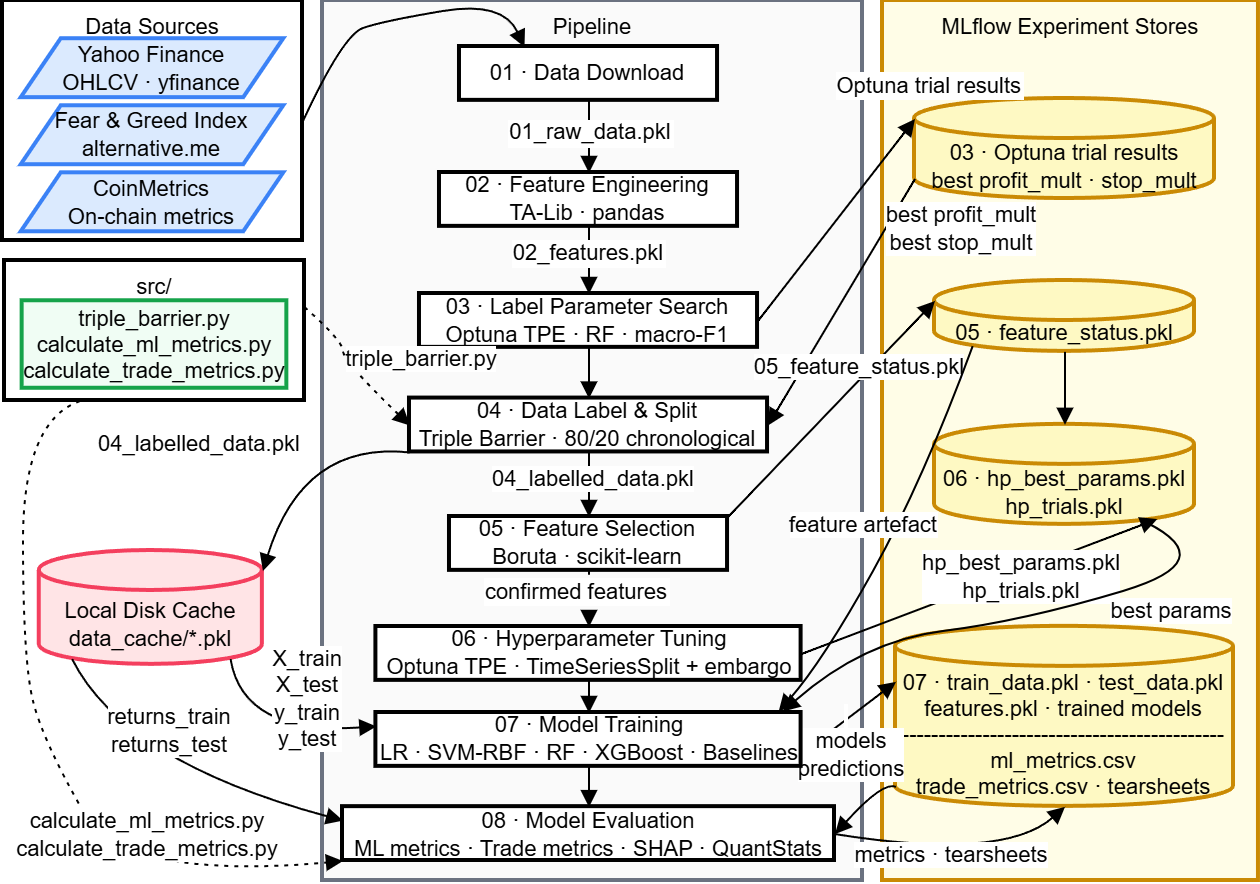

The diagram above was exported from draw.io. Its source (the exported page's mxGraphModel, read from the mxfile embedded in the PNG):
<mxGraphModel dx="1275" dy="688" grid="1" gridSize="10" guides="1" tooltips="1" connect="1" arrows="1" fold="1" page="1" pageScale="1" pageWidth="827" pageHeight="1169" background="none" math="0" shadow="0">
  <root>
    <mxCell id="0" />
    <mxCell id="1" parent="0" />
    <mxCell id="A2_zzDLgXskaaqCUzJkX-93" parent="1" style="whiteSpace=wrap;strokeWidth=2;verticalAlign=top;fillColor=#FFFDE7;strokeColor=#CA8A04;fontSize=11;" value="MLflow Experiment Stores" vertex="1">
      <mxGeometry height="440" width="187.98" x="540" y="100" as="geometry" />
    </mxCell>
    <mxCell id="A2_zzDLgXskaaqCUzJkX-94" parent="1" style="whiteSpace=wrap;strokeWidth=2;verticalAlign=top;fillColor=#FAFAFA;strokeColor=#6B7280;fontSize=11;" value="Pipeline" vertex="1">
      <mxGeometry height="440" width="270" x="260" y="100" as="geometry" />
    </mxCell>
    <mxCell id="A2_zzDLgXskaaqCUzJkX-103" parent="1" style="whiteSpace=wrap;strokeWidth=2;fontSize=11;" value="01 · Data Download" vertex="1">
      <mxGeometry height="26.93" width="129.03" x="328.485" y="123" as="geometry" />
    </mxCell>
    <mxCell id="A2_zzDLgXskaaqCUzJkX-104" parent="1" style="whiteSpace=wrap;strokeWidth=2;fontSize=11;" value="02 · Feature Engineering&#10;TA-Lib · pandas" vertex="1">
      <mxGeometry height="26.93" width="149.03" x="318.485" y="186" as="geometry" />
    </mxCell>
    <mxCell id="A2_zzDLgXskaaqCUzJkX-105" parent="1" style="whiteSpace=wrap;strokeWidth=2;fontSize=11;" value="03 · Label Parameter Search&#10;Optuna TPE · RF · macro-F1" vertex="1">
      <mxGeometry height="26.93" width="169.03" x="308.485" y="246.5" as="geometry" />
    </mxCell>
    <mxCell id="A2_zzDLgXskaaqCUzJkX-106" parent="1" style="whiteSpace=wrap;strokeWidth=2;fontSize=11;" value="04 · Data Label &amp; Split&#10;Triple Barrier · 80/20 chronological" vertex="1">
      <mxGeometry height="26.93" width="179.03" x="303.485" y="298.79" as="geometry" />
    </mxCell>
    <mxCell id="A2_zzDLgXskaaqCUzJkX-107" parent="1" style="whiteSpace=wrap;strokeWidth=2;fontSize=11;" value="05 · Feature Selection&#10;Boruta · scikit-learn" vertex="1">
      <mxGeometry height="26.93" width="139.03" x="323.485" y="358" as="geometry" />
    </mxCell>
    <mxCell id="A2_zzDLgXskaaqCUzJkX-108" parent="1" style="whiteSpace=wrap;strokeWidth=2;fontSize=11;" value="06 · Hyperparameter Tuning&#10;Optuna TPE · TimeSeriesSplit + embargo" vertex="1">
      <mxGeometry height="26.93" width="212.59799999999998" x="286.701" y="413" as="geometry" />
    </mxCell>
    <mxCell id="A2_zzDLgXskaaqCUzJkX-110" parent="1" style="whiteSpace=wrap;strokeWidth=2;fontSize=11;" value="08 · Model Evaluation&#10;ML metrics · Trade metrics · SHAP · QuantStats" vertex="1">
      <mxGeometry height="26.93" width="246" x="270" y="503.07" as="geometry" />
    </mxCell>
    <mxCell id="A2_zzDLgXskaaqCUzJkX-111" parent="1" style="shape=cylinder3;boundedLbl=1;backgroundOutline=1;size=10;strokeWidth=2;whiteSpace=wrap;fillColor=#FEF9C3;strokeColor=#CA8A04;fontSize=11;" value="03 · Optuna trial results&#10;best profit_mult · stop_mult" vertex="1">
      <mxGeometry height="50" width="150" x="556" y="149" as="geometry" />
    </mxCell>
    <mxCell id="A2_zzDLgXskaaqCUzJkX-112" parent="1" style="shape=cylinder3;boundedLbl=1;backgroundOutline=1;size=10;strokeWidth=2;whiteSpace=wrap;fillColor=#FEF9C3;strokeColor=#CA8A04;fontSize=11;" value="05 · feature_status.pkl" vertex="1">
      <mxGeometry height="35.43" width="130.04" x="565.98" y="240" as="geometry" />
    </mxCell>
    <mxCell id="A2_zzDLgXskaaqCUzJkX-113" parent="1" style="shape=cylinder3;boundedLbl=1;backgroundOutline=1;size=10;strokeWidth=2;whiteSpace=wrap;fillColor=#FEF9C3;strokeColor=#CA8A04;fontSize=11;" value="06 · hp_best_params.pkl&#10;hp_trials.pkl" vertex="1">
      <mxGeometry height="50" width="130" x="566" y="311.93" as="geometry" />
    </mxCell>
    <mxCell id="A2_zzDLgXskaaqCUzJkX-114" parent="1" style="shape=cylinder3;boundedLbl=1;backgroundOutline=1;size=10;strokeWidth=2;whiteSpace=wrap;fillColor=#FEF9C3;strokeColor=#CA8A04;fontSize=11;" value="07 · train_data.pkl · test_data.pkl&#10;features.pkl · trained models&#10;--------------------------------------------&#10;ml_metrics.csv&#10;trade_metrics.csv · tearsheets" vertex="1">
      <mxGeometry height="90" width="169" x="546.5" y="412.93" as="geometry" />
    </mxCell>
    <mxCell id="A2_zzDLgXskaaqCUzJkX-116" parent="1" style="shape=cylinder3;boundedLbl=1;backgroundOutline=1;size=10;strokeWidth=2;whiteSpace=wrap;fillColor=#FFE4E6;strokeColor=#F43F5E;fontSize=11;" value="Local Disk Cache&#10;data_cache/*.pkl" vertex="1">
      <mxGeometry height="56.93" width="111.58" x="118.38" y="375" as="geometry" />
    </mxCell>
    <mxCell id="A2_zzDLgXskaaqCUzJkX-164" parent="1" style="group;fillColor=#F0FDF4;strokeColor=#16A34A;fontSize=11;" value="" vertex="1">
      <mxGeometry height="70" width="150" x="101" y="230" as="geometry" />
    </mxCell>
    <mxCell id="4CCaR9nMXg6EQZIH6pQj-7" connectable="0" parent="A2_zzDLgXskaaqCUzJkX-164" style="group" value="" vertex="1">
      <mxGeometry height="70" width="149.99999999999997" as="geometry" />
    </mxCell>
    <mxCell id="A2_zzDLgXskaaqCUzJkX-101" parent="4CCaR9nMXg6EQZIH6pQj-7" style="whiteSpace=wrap;strokeWidth=2;verticalAlign=top;fontSize=11;" value="src/" vertex="1">
      <mxGeometry height="70" width="149.99999999999997" as="geometry" />
    </mxCell>
    <mxCell id="A2_zzDLgXskaaqCUzJkX-102" parent="4CCaR9nMXg6EQZIH6pQj-7" style="whiteSpace=wrap;strokeWidth=2;fillColor=#F0FDF4;strokeColor=#16A34A;fontSize=11;" value="triple_barrier.py&#10;calculate_ml_metrics.py&#10;calculate_trade_metrics.py" vertex="1">
      <mxGeometry height="43.75" width="132.35294117647058" x="8.823529411764707" y="20.125" as="geometry" />
    </mxCell>
    <mxCell id="A2_zzDLgXskaaqCUzJkX-157" edge="1" parent="1" source="A2_zzDLgXskaaqCUzJkX-105" style="curved=1;startArrow=none;endArrow=block;exitX=0.5;exitY=1;entryX=0.5;entryY=0;rounded=0;fontSize=11;" target="A2_zzDLgXskaaqCUzJkX-106" value="">
      <mxGeometry relative="1" as="geometry" />
    </mxCell>
    <mxCell id="A2_zzDLgXskaaqCUzJkX-117" edge="1" parent="1" source="A2_zzDLgXskaaqCUzJkX-103" style="curved=1;startArrow=none;endArrow=block;exitX=0.5;exitY=1;entryX=0.5;entryY=0;rounded=0;labelPosition=center;verticalLabelPosition=bottom;align=center;verticalAlign=top;fontSize=11;" target="A2_zzDLgXskaaqCUzJkX-104" value="01_raw_data.pkl">
      <mxGeometry relative="1" x="-0.8498" y="1" as="geometry">
        <mxPoint as="offset" />
        <Array as="points" />
      </mxGeometry>
    </mxCell>
    <mxCell id="A2_zzDLgXskaaqCUzJkX-118" edge="1" parent="1" source="A2_zzDLgXskaaqCUzJkX-104" style="curved=1;startArrow=none;endArrow=block;exitX=0.5;exitY=1;entryX=0.5;entryY=0;rounded=0;labelPosition=center;verticalLabelPosition=bottom;align=center;verticalAlign=top;fontSize=11;" target="A2_zzDLgXskaaqCUzJkX-105" value="02_features.pkl">
      <mxGeometry relative="1" x="-1" as="geometry">
        <mxPoint as="offset" />
      </mxGeometry>
    </mxCell>
    <mxCell id="A2_zzDLgXskaaqCUzJkX-120" edge="1" parent="1" source="A2_zzDLgXskaaqCUzJkX-106" style="curved=1;startArrow=none;endArrow=block;exitX=0.5;exitY=1;entryX=0.5;entryY=0;rounded=0;fontSize=11;" target="A2_zzDLgXskaaqCUzJkX-107" value="">
      <mxGeometry relative="1" as="geometry" />
    </mxCell>
    <mxCell id="4CCaR9nMXg6EQZIH6pQj-25" connectable="0" parent="A2_zzDLgXskaaqCUzJkX-120" style="edgeLabel;html=1;align=center;verticalAlign=middle;resizable=0;points=[];" value="04_labelled_data.pkl" vertex="1">
      <mxGeometry relative="1" x="-0.2544" y="1" as="geometry">
        <mxPoint as="offset" />
      </mxGeometry>
    </mxCell>
    <mxCell id="A2_zzDLgXskaaqCUzJkX-121" edge="1" parent="1" source="A2_zzDLgXskaaqCUzJkX-107" style="curved=1;dashed=1;dashPattern=2 3;startArrow=none;endArrow=block;exitX=0.5;exitY=1;entryX=0.5;entryY=0;rounded=0;fontSize=11;" target="A2_zzDLgXskaaqCUzJkX-108" value="confirmed features">
      <mxGeometry relative="1" x="-0.3088" y="-6" as="geometry">
        <mxPoint as="offset" />
      </mxGeometry>
    </mxCell>
    <mxCell id="A2_zzDLgXskaaqCUzJkX-122" edge="1" parent="1" source="A2_zzDLgXskaaqCUzJkX-108" style="curved=1;startArrow=none;endArrow=block;exitX=0.5;exitY=1;entryX=0.5;entryY=0;rounded=0;fontSize=11;" target="A2_zzDLgXskaaqCUzJkX-109" value="">
      <mxGeometry relative="1" as="geometry" />
    </mxCell>
    <mxCell id="A2_zzDLgXskaaqCUzJkX-123" edge="1" parent="1" source="A2_zzDLgXskaaqCUzJkX-109" style="curved=1;startArrow=none;endArrow=block;exitX=0.5;exitY=1;entryX=0.5;entryY=0;rounded=0;fontSize=11;" target="A2_zzDLgXskaaqCUzJkX-110" value="">
      <mxGeometry relative="1" as="geometry" />
    </mxCell>
    <mxCell id="A2_zzDLgXskaaqCUzJkX-124" edge="1" parent="1" source="A2_zzDLgXskaaqCUzJkX-105" style="curved=1;startArrow=none;endArrow=block;entryX=0;entryY=0;rounded=0;fontSize=11;exitX=1;exitY=0.5;exitDx=0;exitDy=0;entryDx=0;entryDy=10;entryPerimeter=0;" target="A2_zzDLgXskaaqCUzJkX-111" value="Optuna trial results">
      <mxGeometry relative="1" x="1" y="22" as="geometry">
        <mxPoint x="25" y="-4" as="offset" />
        <mxPoint x="281" y="256" as="sourcePoint" />
      </mxGeometry>
    </mxCell>
    <mxCell id="A2_zzDLgXskaaqCUzJkX-125" edge="1" parent="1" source="A2_zzDLgXskaaqCUzJkX-111" style="curved=1;startArrow=none;endArrow=block;exitX=0;exitY=1;entryX=1;entryY=0.5;rounded=0;fontSize=11;exitDx=0;exitDy=-10;exitPerimeter=0;entryDx=0;entryDy=0;" target="A2_zzDLgXskaaqCUzJkX-106" value="">
      <mxGeometry relative="1" x="-0.3872" y="18" as="geometry">
        <mxPoint as="offset" />
      </mxGeometry>
    </mxCell>
    <mxCell id="4CCaR9nMXg6EQZIH6pQj-27" connectable="0" parent="A2_zzDLgXskaaqCUzJkX-125" style="edgeLabel;html=1;align=center;verticalAlign=middle;resizable=0;points=[];" value="best profit_mult&lt;br style=&quot;padding: 0px; margin: 0px;&quot;&gt;best stop_mult" vertex="1">
      <mxGeometry relative="1" x="-0.0148" y="-1" as="geometry">
        <mxPoint x="60" y="-36" as="offset" />
      </mxGeometry>
    </mxCell>
    <mxCell id="A2_zzDLgXskaaqCUzJkX-126" edge="1" parent="1" source="A2_zzDLgXskaaqCUzJkX-106" style="curved=1;startArrow=none;endArrow=block;exitX=0;exitY=1;entryX=1;entryY=0;rounded=0;fontSize=11;exitDx=0;exitDy=0;entryDx=0;entryDy=10;entryPerimeter=0;" target="A2_zzDLgXskaaqCUzJkX-116" value="04_labelled_data.pkl">
      <mxGeometry relative="1" x="0.2979" y="-41" as="geometry">
        <mxPoint x="-5" y="-11" as="offset" />
        <Array as="points">
          <mxPoint x="250" y="320" />
        </Array>
      </mxGeometry>
    </mxCell>
    <mxCell id="A2_zzDLgXskaaqCUzJkX-127" edge="1" parent="1" source="A2_zzDLgXskaaqCUzJkX-116" style="curved=1;startArrow=none;endArrow=block;exitX=0.855;exitY=1;entryX=0;entryY=0.25;rounded=0;fontSize=11;entryDx=0;entryDy=0;exitDx=0;exitDy=-2.9;exitPerimeter=0;" target="A2_zzDLgXskaaqCUzJkX-109" value="">
      <mxGeometry relative="1" x="0.0767" y="-2" as="geometry">
        <mxPoint as="offset" />
        <Array as="points">
          <mxPoint x="220" y="467" />
        </Array>
      </mxGeometry>
    </mxCell>
    <mxCell id="4CCaR9nMXg6EQZIH6pQj-14" connectable="0" parent="A2_zzDLgXskaaqCUzJkX-127" style="edgeLabel;html=1;align=center;verticalAlign=middle;resizable=0;points=[];" value="X_train&lt;div&gt;X_test&lt;br style=&quot;padding: 0px; margin: 0px;&quot;&gt;y_train&lt;/div&gt;&lt;div&gt;y_test&lt;/div&gt;" vertex="1">
      <mxGeometry relative="1" x="-0.4526" as="geometry">
        <mxPoint x="33" y="-9" as="offset" />
      </mxGeometry>
    </mxCell>
    <mxCell id="A2_zzDLgXskaaqCUzJkX-128" edge="1" parent="1" source="A2_zzDLgXskaaqCUzJkX-116" style="curved=1;startArrow=none;endArrow=block;exitX=0.145;exitY=1;entryX=0;entryY=0.25;rounded=0;fontSize=11;entryDx=0;entryDy=0;exitDx=0;exitDy=-2.9;exitPerimeter=0;" target="A2_zzDLgXskaaqCUzJkX-110" value="">
      <mxGeometry relative="1" as="geometry">
        <Array as="points">
          <mxPoint x="160" y="480" />
        </Array>
      </mxGeometry>
    </mxCell>
    <mxCell id="4CCaR9nMXg6EQZIH6pQj-15" connectable="0" parent="A2_zzDLgXskaaqCUzJkX-128" style="edgeLabel;html=1;align=center;verticalAlign=middle;resizable=0;points=[];" value="returns_train&lt;br style=&quot;padding: 0px; margin: 0px;&quot;&gt;returns_test" vertex="1">
      <mxGeometry relative="1" x="-0.4589" y="13" as="geometry">
        <mxPoint x="16" as="offset" />
      </mxGeometry>
    </mxCell>
    <mxCell id="A2_zzDLgXskaaqCUzJkX-129" edge="1" parent="1" source="A2_zzDLgXskaaqCUzJkX-107" style="curved=1;startArrow=none;endArrow=block;exitX=1;exitY=0;entryX=0;entryY=0;rounded=0;fontSize=11;entryDx=0;entryDy=10;entryPerimeter=0;exitDx=0;exitDy=0;labelBackgroundColor=default;" target="A2_zzDLgXskaaqCUzJkX-112" value="">
      <mxGeometry relative="1" x="-0.1319" y="-3" as="geometry">
        <mxPoint as="offset" />
      </mxGeometry>
    </mxCell>
    <mxCell id="4CCaR9nMXg6EQZIH6pQj-26" connectable="0" parent="A2_zzDLgXskaaqCUzJkX-129" style="edgeLabel;html=1;align=center;verticalAlign=middle;resizable=0;points=[];" value="05_feature_status.pkl" vertex="1">
      <mxGeometry relative="1" x="-0.1722" y="1" as="geometry">
        <mxPoint x="22" y="-30" as="offset" />
      </mxGeometry>
    </mxCell>
    <mxCell id="A2_zzDLgXskaaqCUzJkX-130" edge="1" parent="1" source="A2_zzDLgXskaaqCUzJkX-112" style="curved=1;startArrow=none;endArrow=block;exitX=0.145;exitY=1;entryX=0.946;entryY=-0.027;rounded=0;fontSize=11;exitDx=0;exitDy=-2.9;exitPerimeter=0;entryDx=0;entryDy=0;entryPerimeter=0;" target="A2_zzDLgXskaaqCUzJkX-109" value="">
      <mxGeometry relative="1" x="-0.0025" as="geometry">
        <mxPoint as="offset" />
        <Array as="points">
          <mxPoint x="560" y="340" />
          <mxPoint x="510" y="430" />
        </Array>
      </mxGeometry>
    </mxCell>
    <mxCell id="4CCaR9nMXg6EQZIH6pQj-13" connectable="0" parent="A2_zzDLgXskaaqCUzJkX-130" style="edgeLabel;html=1;align=center;verticalAlign=middle;resizable=0;points=[];" value="feature artefact" vertex="1">
      <mxGeometry relative="1" x="-0.4183" as="geometry">
        <mxPoint x="-34" y="31" as="offset" />
      </mxGeometry>
    </mxCell>
    <mxCell id="A2_zzDLgXskaaqCUzJkX-131" edge="1" parent="1" source="A2_zzDLgXskaaqCUzJkX-108" style="curved=1;startArrow=none;endArrow=block;exitX=1;exitY=0.5;entryX=0.855;entryY=1;rounded=0;fontSize=11;entryDx=0;entryDy=-2.9;entryPerimeter=0;exitDx=0;exitDy=0;" target="A2_zzDLgXskaaqCUzJkX-113" value="">
      <mxGeometry relative="1" as="geometry" />
    </mxCell>
    <mxCell id="4CCaR9nMXg6EQZIH6pQj-19" connectable="0" parent="A2_zzDLgXskaaqCUzJkX-131" style="edgeLabel;html=1;align=center;verticalAlign=middle;resizable=0;points=[];" value="hp_best_params.pkl&lt;br style=&quot;padding: 0px; margin: 0px;&quot;&gt;hp_trials.pkl" vertex="1">
      <mxGeometry relative="1" x="-0.2183" y="2" as="geometry">
        <mxPoint x="41" y="-11" as="offset" />
      </mxGeometry>
    </mxCell>
    <mxCell id="A2_zzDLgXskaaqCUzJkX-132" edge="1" parent="1" source="A2_zzDLgXskaaqCUzJkX-113" style="curved=1;startArrow=none;endArrow=block;exitX=0.815;exitY=0.979;entryX=0.956;entryY=-0.027;rounded=0;fontSize=11;exitDx=0;exitDy=0;exitPerimeter=0;entryDx=0;entryDy=0;entryPerimeter=0;" target="A2_zzDLgXskaaqCUzJkX-109" value="">
      <mxGeometry relative="1" x="-0.5837" y="7" as="geometry">
        <mxPoint as="offset" />
        <Array as="points">
          <mxPoint x="710" y="380" />
          <mxPoint x="610" y="410" />
          <mxPoint x="530" y="420" />
        </Array>
      </mxGeometry>
    </mxCell>
    <mxCell id="4CCaR9nMXg6EQZIH6pQj-21" connectable="0" parent="A2_zzDLgXskaaqCUzJkX-132" style="edgeLabel;html=1;align=center;verticalAlign=middle;resizable=0;points=[];" value="best params" vertex="1">
      <mxGeometry relative="1" x="-0.5039" y="-1" as="geometry">
        <mxPoint y="17" as="offset" />
      </mxGeometry>
    </mxCell>
    <mxCell id="A2_zzDLgXskaaqCUzJkX-133" edge="1" parent="1" source="A2_zzDLgXskaaqCUzJkX-109" style="curved=1;startArrow=none;endArrow=block;exitX=1;exitY=0.75;entryX=0;entryY=0;rounded=0;fontSize=11;entryDx=0;entryDy=27.5;entryPerimeter=0;exitDx=0;exitDy=0;" target="A2_zzDLgXskaaqCUzJkX-114" value="&#10;">
      <mxGeometry relative="1" x="-0.0261" y="1" as="geometry">
        <mxPoint as="offset" />
      </mxGeometry>
    </mxCell>
    <mxCell id="4CCaR9nMXg6EQZIH6pQj-23" connectable="0" parent="A2_zzDLgXskaaqCUzJkX-133" style="edgeLabel;html=1;align=center;verticalAlign=middle;resizable=0;points=[];" value="models&lt;br style=&quot;padding: 0px; margin: 0px;&quot;&gt;predictions" vertex="1">
      <mxGeometry relative="1" x="-0.2958" y="1" as="geometry">
        <mxPoint x="8" y="14" as="offset" />
      </mxGeometry>
    </mxCell>
    <mxCell id="A2_zzDLgXskaaqCUzJkX-134" edge="1" parent="1" source="A2_zzDLgXskaaqCUzJkX-114" style="curved=1;startArrow=none;endArrow=block;exitX=0;exitY=1;entryX=1;entryY=0.5;rounded=0;fontSize=11;exitDx=0;exitDy=-10;exitPerimeter=0;entryDx=0;entryDy=0;" target="A2_zzDLgXskaaqCUzJkX-110" value="">
      <mxGeometry relative="1" as="geometry">
        <Array as="points">
          <mxPoint x="540" y="490" />
        </Array>
      </mxGeometry>
    </mxCell>
    <mxCell id="A2_zzDLgXskaaqCUzJkX-135" edge="1" parent="1" source="A2_zzDLgXskaaqCUzJkX-110" style="curved=1;startArrow=none;endArrow=block;exitX=1;exitY=0.5;entryX=0.5;entryY=1;rounded=0;fontSize=11;entryDx=0;entryDy=0;entryPerimeter=0;exitDx=0;exitDy=0;" target="A2_zzDLgXskaaqCUzJkX-114" value="">
      <mxGeometry relative="1" as="geometry">
        <Array as="points">
          <mxPoint x="600" y="530" />
        </Array>
      </mxGeometry>
    </mxCell>
    <mxCell id="4CCaR9nMXg6EQZIH6pQj-11" connectable="0" parent="A2_zzDLgXskaaqCUzJkX-135" style="edgeLabel;html=1;align=center;verticalAlign=middle;resizable=0;points=[];" value="metrics · tearsheets" vertex="1">
      <mxGeometry relative="1" x="-0.3468" y="2" as="geometry">
        <mxPoint x="16" y="5" as="offset" />
      </mxGeometry>
    </mxCell>
    <mxCell id="A2_zzDLgXskaaqCUzJkX-136" edge="1" parent="1" source="A2_zzDLgXskaaqCUzJkX-164" style="curved=1;dashed=1;dashPattern=2 3;startArrow=none;endArrow=block;exitX=0.998;exitY=0.329;rounded=0;fontSize=11;exitDx=0;exitDy=0;exitPerimeter=0;entryX=0;entryY=0.5;entryDx=0;entryDy=0;" target="A2_zzDLgXskaaqCUzJkX-106" value="">
      <mxGeometry relative="1" x="0.5612" y="36" as="geometry">
        <mxPoint as="offset" />
        <Array as="points">
          <mxPoint x="270" y="270" />
          <mxPoint x="270" y="280" />
        </Array>
        <mxPoint x="280" y="310" as="targetPoint" />
      </mxGeometry>
    </mxCell>
    <mxCell id="4CCaR9nMXg6EQZIH6pQj-24" connectable="0" parent="A2_zzDLgXskaaqCUzJkX-136" style="edgeLabel;html=1;align=center;verticalAlign=middle;resizable=0;points=[];" value="triple_barrier.py" vertex="1">
      <mxGeometry relative="1" x="-0.0301" y="2" as="geometry">
        <mxPoint x="34" y="-3" as="offset" />
      </mxGeometry>
    </mxCell>
    <mxCell id="A2_zzDLgXskaaqCUzJkX-138" edge="1" parent="1" source="A2_zzDLgXskaaqCUzJkX-95" style="curved=1;startArrow=none;endArrow=block;exitX=1;exitY=0.5;entryX=0.25;entryY=0;rounded=0;fontSize=11;exitDx=0;exitDy=0;entryDx=0;entryDy=0;" target="A2_zzDLgXskaaqCUzJkX-103" value="">
      <mxGeometry relative="1" as="geometry">
        <Array as="points">
          <mxPoint x="270" y="117" />
          <mxPoint x="290" y="110" />
          <mxPoint x="350" y="100" />
        </Array>
      </mxGeometry>
    </mxCell>
    <mxCell id="A2_zzDLgXskaaqCUzJkX-160" edge="1" parent="1" source="A2_zzDLgXskaaqCUzJkX-112" style="curved=1;startArrow=none;endArrow=block;exitX=0.5;exitY=1;entryX=0.5;entryY=0;rounded=0;fontSize=11;" target="A2_zzDLgXskaaqCUzJkX-113" value="">
      <mxGeometry relative="1" as="geometry" />
    </mxCell>
    <mxCell id="4CCaR9nMXg6EQZIH6pQj-3" edge="1" parent="1" source="A2_zzDLgXskaaqCUzJkX-101" style="curved=1;dashed=1;dashPattern=2 3;startArrow=none;endArrow=block;exitX=0.25;exitY=1;entryX=0;entryY=1;rounded=0;fontSize=11;exitDx=0;exitDy=0;entryDx=0;entryDy=0;" target="A2_zzDLgXskaaqCUzJkX-110" value="">
      <mxGeometry relative="1" as="geometry">
        <Array as="points">
          <mxPoint x="110" y="310" />
          <mxPoint x="110" y="430" />
          <mxPoint x="120" y="470" />
          <mxPoint x="160" y="540" />
        </Array>
        <mxPoint x="288.38" y="539.5" as="sourcePoint" />
        <mxPoint x="558.38" y="1326.5" as="targetPoint" />
      </mxGeometry>
    </mxCell>
    <mxCell id="4CCaR9nMXg6EQZIH6pQj-12" connectable="0" parent="4CCaR9nMXg6EQZIH6pQj-3" style="edgeLabel;html=1;align=center;verticalAlign=middle;resizable=0;points=[];" value="calculate_ml_metrics.py&lt;br&gt;calculate_trade_metrics.py" vertex="1">
      <mxGeometry relative="1" x="0.2947" y="2" as="geometry">
        <mxPoint x="22" y="-1" as="offset" />
      </mxGeometry>
    </mxCell>
    <mxCell id="A2_zzDLgXskaaqCUzJkX-109" parent="1" style="whiteSpace=wrap;strokeWidth=2;fontSize=11;" value="07 · Model Training&#10;LR · SVM-RBF · RF · XGBoost · Baselines" vertex="1">
      <mxGeometry height="26.93" width="212.59799999999998" x="286.701" y="456" as="geometry" />
    </mxCell>
    <mxCell id="4CCaR9nMXg6EQZIH6pQj-6" connectable="0" parent="1" style="group" value="" vertex="1">
      <mxGeometry height="120" width="150" x="100" y="100" as="geometry" />
    </mxCell>
    <mxCell id="A2_zzDLgXskaaqCUzJkX-147" parent="4CCaR9nMXg6EQZIH6pQj-6" style="strokeWidth=2;verticalAlign=top;whiteSpace=wrap;fillColor=#EFF6FF;strokeColor=#3B82F6;fontSize=11;container=0;" value="" vertex="1">
      <mxGeometry height="110" width="150" y="3.0707499999999754" as="geometry" />
    </mxCell>
    <mxCell id="A2_zzDLgXskaaqCUzJkX-95" parent="4CCaR9nMXg6EQZIH6pQj-6" style="strokeWidth=2;verticalAlign=top;whiteSpace=wrap;fontSize=11;" value="Data Sources" vertex="1">
      <mxGeometry height="120" width="150" as="geometry" />
    </mxCell>
    <mxCell id="A2_zzDLgXskaaqCUzJkX-96" parent="4CCaR9nMXg6EQZIH6pQj-6" style="shape=parallelogram;perimeter=parallelogramPerimeter;fixedSize=1;strokeWidth=2;whiteSpace=wrap;fillColor=#DBEAFE;strokeColor=#3B82F6;fontSize=11;movable=1;resizable=1;rotatable=1;deletable=1;editable=1;locked=0;connectable=1;" value="Yahoo Finance&#10;OHLCV · yfinance" vertex="1">
      <mxGeometry height="29.473684210526304" width="131.25" x="9.375" y="19.10526315789474" as="geometry" />
    </mxCell>
    <mxCell id="A2_zzDLgXskaaqCUzJkX-97" parent="4CCaR9nMXg6EQZIH6pQj-6" style="shape=parallelogram;perimeter=parallelogramPerimeter;fixedSize=1;strokeWidth=2;whiteSpace=wrap;fillColor=#DBEAFE;strokeColor=#3B82F6;fontSize=11;movable=1;resizable=1;rotatable=1;deletable=1;editable=1;locked=0;connectable=1;" value="Fear &amp; Greed Index&#10;alternative.me" vertex="1">
      <mxGeometry height="29.473684210526304" width="131.25" x="9.375" y="52.63157894736844" as="geometry" />
    </mxCell>
    <mxCell id="A2_zzDLgXskaaqCUzJkX-98" parent="4CCaR9nMXg6EQZIH6pQj-6" style="shape=parallelogram;perimeter=parallelogramPerimeter;fixedSize=1;strokeWidth=2;whiteSpace=wrap;fillColor=#DBEAFE;strokeColor=#3B82F6;fontSize=11;movable=1;resizable=1;rotatable=1;deletable=1;editable=1;locked=0;connectable=1;" value="CoinMetrics&#10;On-chain metrics" vertex="1">
      <mxGeometry height="29.473684210526304" width="131.25" x="9.375" y="86.15789473684208" as="geometry" />
    </mxCell>
  </root>
</mxGraphModel>